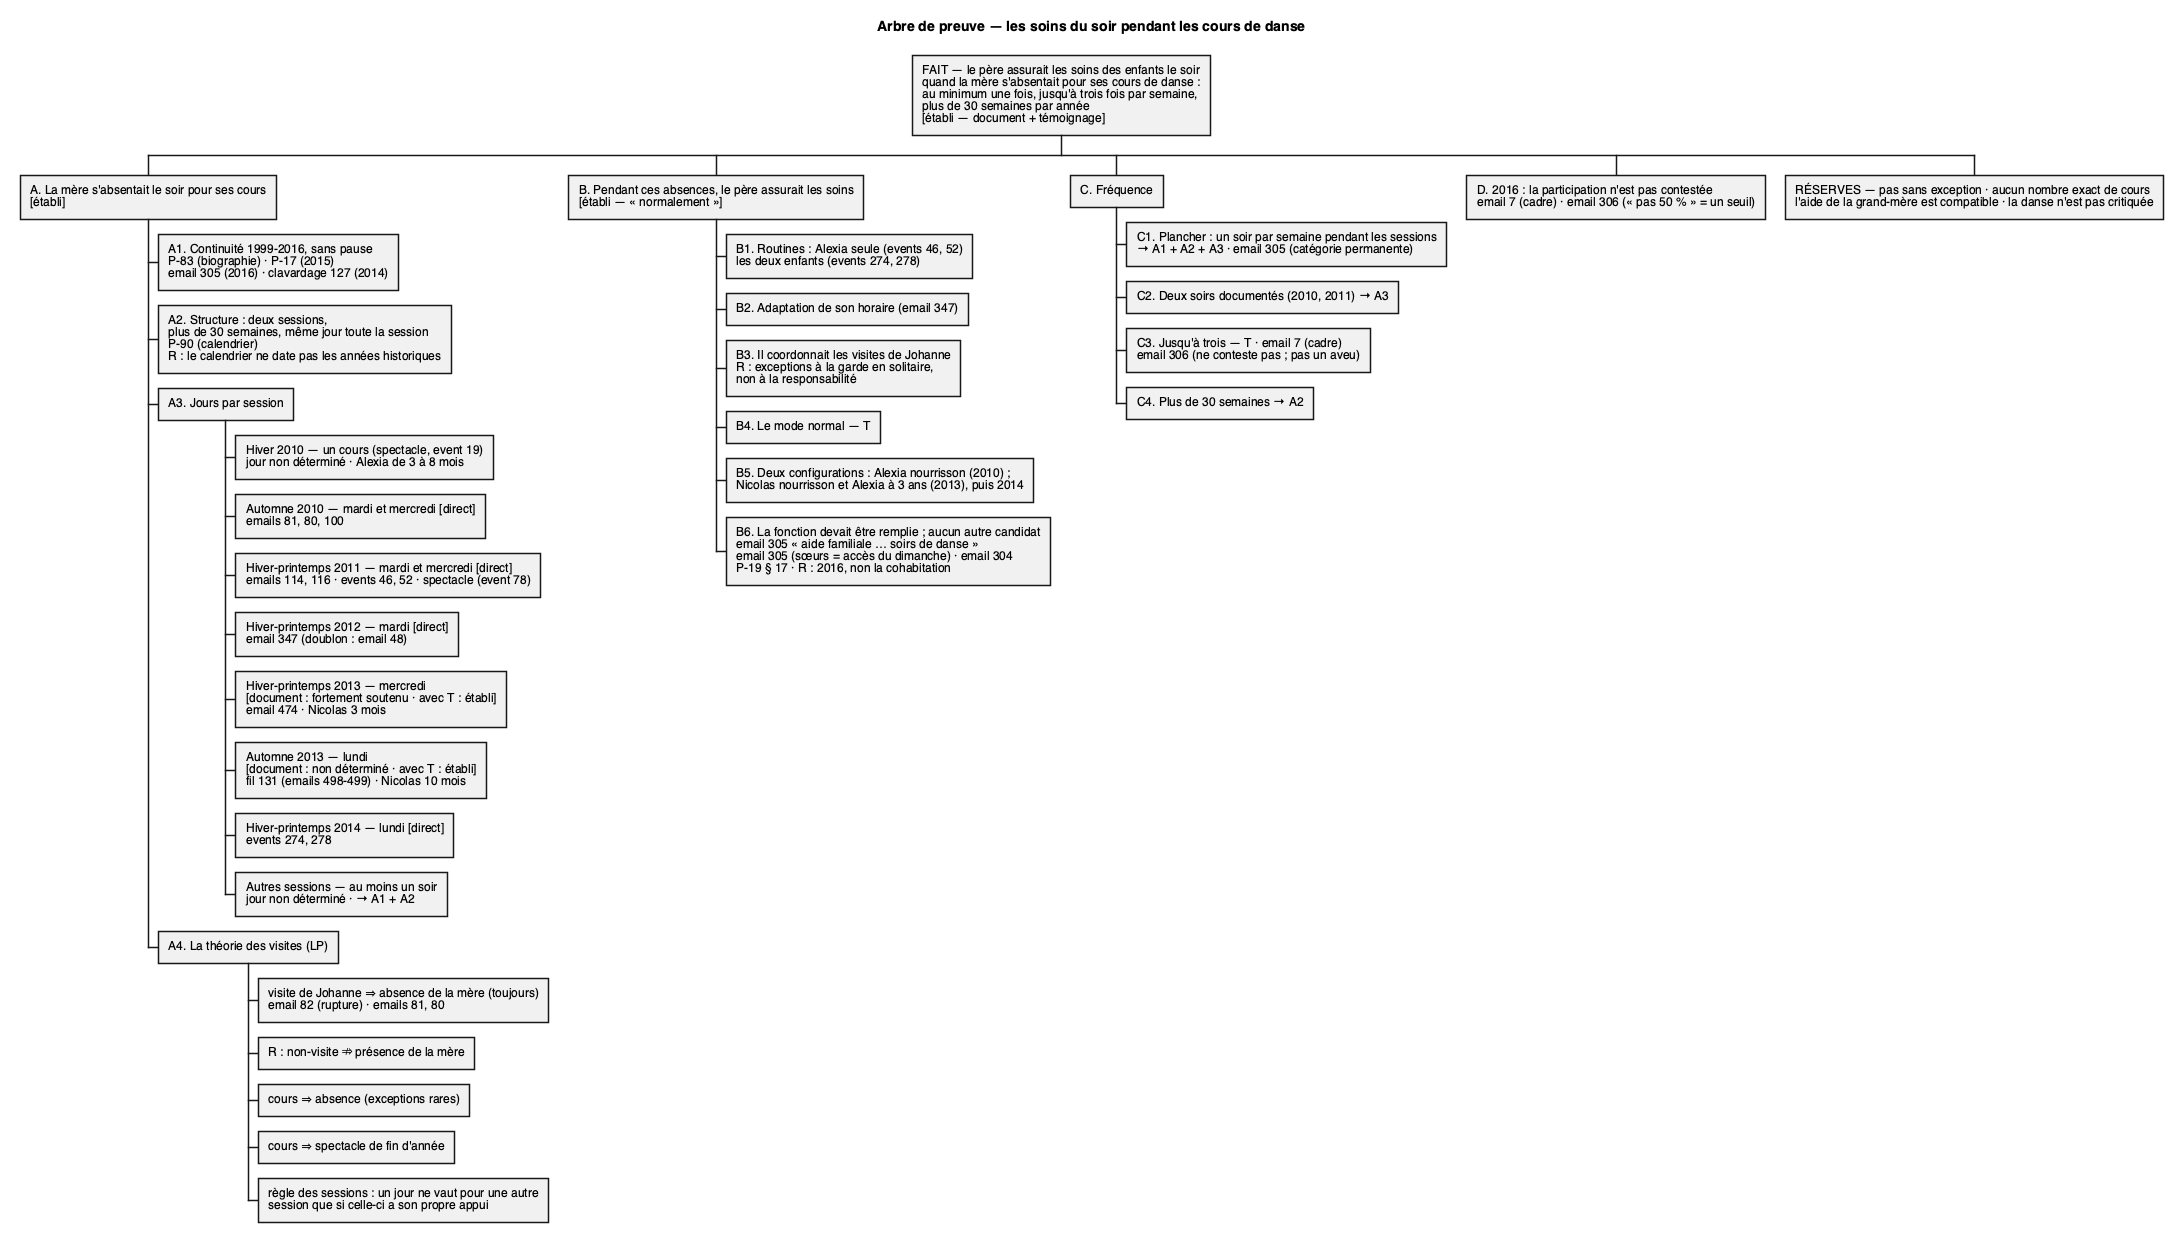

The diagram above was rendered by PlantUML. Its source (embedded in the PNG):
@startwbs 03_arbre_danse
' L'arbre du fait de la danse — CONCEPTION_PREUVE.md §§ 11, 16 ; théorie de LP (01_cours_danse_mere.md)
' [degré] — appui ; R = réserve ; T = témoignage ; → renvoi
skinparam defaultFontName Helvetica
skinparam shadowing false
title Arbre de preuve — les soins du soir pendant les cours de danse

* FAIT — le père assurait les soins des enfants le soir\nquand la mère s'absentait pour ses cours de danse :\nau minimum une fois, jusqu'à trois fois par semaine,\nplus de 30 semaines par année\n[établi — document + témoignage]
** A. La mère s'absentait le soir pour ses cours\n[établi]
*** A1. Continuité 1999-2016, sans pause\nP-83 (biographie) · P-17 (2015)\nemail 305 (2016) · clavardage 127 (2014)
*** A2. Structure : deux sessions,\nplus de 30 semaines, même jour toute la session\nP-90 (calendrier)\nR : le calendrier ne date pas les années historiques
*** A3. Jours par session
**** Hiver 2010 — un cours (spectacle, event 19)\njour non déterminé · Alexia de 3 à 8 mois
**** Automne 2010 — mardi et mercredi [direct]\nemails 81, 80, 100
**** Hiver-printemps 2011 — mardi et mercredi [direct]\nemails 114, 116 · events 46, 52 · spectacle (event 78)
**** Hiver-printemps 2012 — mardi [direct]\nemail 347 (doublon : email 48)
**** Hiver-printemps 2013 — mercredi\n[document : fortement soutenu · avec T : établi]\nemail 474 · Nicolas 3 mois
**** Automne 2013 — lundi\n[document : non déterminé · avec T : établi]\nfil 131 (emails 498-499) · Nicolas 10 mois
**** Hiver-printemps 2014 — lundi [direct]\nevents 274, 278
**** Autres sessions — au moins un soir\njour non déterminé · → A1 + A2
*** A4. La théorie des visites (LP)
**** visite de Johanne ⇒ absence de la mère (toujours)\nemail 82 (rupture) · emails 81, 80
**** R : non-visite ⇏ présence de la mère
**** cours ⇒ absence (exceptions rares)
**** cours ⇒ spectacle de fin d'année
**** règle des sessions : un jour ne vaut pour une autre\nsession que si celle-ci a son propre appui
** B. Pendant ces absences, le père assurait les soins\n[établi — « normalement »]
*** B1. Routines : Alexia seule (events 46, 52)\nles deux enfants (events 274, 278)
*** B2. Adaptation de son horaire (email 347)
*** B3. Il coordonnait les visites de Johanne\nR : exceptions à la garde en solitaire,\nnon à la responsabilité
*** B4. Le mode normal — T
*** B5. Deux configurations : Alexia nourrisson (2010) ;\nNicolas nourrisson et Alexia à 3 ans (2013), puis 2014
*** B6. La fonction devait être remplie ; aucun autre candidat\nemail 305 « aide familiale … soirs de danse »\nemail 305 (sœurs = accès du dimanche) · email 304\nP-19 § 17 · R : 2016, non la cohabitation
** C. Fréquence
*** C1. Plancher : un soir par semaine pendant les sessions\n→ A1 + A2 + A3 · email 305 (catégorie permanente)
*** C2. Deux soirs documentés (2010, 2011) → A3
*** C3. Jusqu'à trois — T · email 7 (cadre)\nemail 306 (ne conteste pas ; pas un aveu)
*** C4. Plus de 30 semaines → A2
** D. 2016 : la participation n'est pas contestée\nemail 7 (cadre) · email 306 (« pas 50 % » = un seuil)
** RÉSERVES — pas sans exception · aucun nombre exact de cours\nl'aide de la grand-mère est compatible · la danse n'est pas critiquée
@endwbs